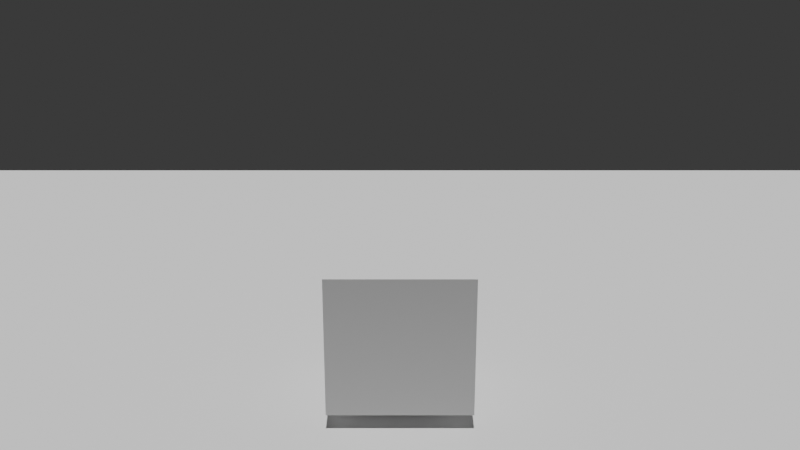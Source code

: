 # Source: prueba.blend  (saved by Blender 5.2.44; exported with 4.5.12 LTS)
import bpy
from mathutils import Matrix  # noqa: F401  (used for matrix-valued properties, if any)

bpy.ops.wm.read_factory_settings(use_empty=True)
scene = bpy.context.scene
scene.name = 'Scene'

# ---- world
world_world = bpy.data.worlds.new('World'); scene.world = world_world
world_world.use_nodes = True; world_world.node_tree.nodes.clear()
_N = world_world.node_tree.nodes; _L = world_world.node_tree.links
n0 = _N.new('ShaderNodeBackground'); n0.name = 'Background'; n0.location = (-200, 100)
n0.inputs[0].default_value = (0.05, 0.05, 0.05, 1.0)
n1 = _N.new('ShaderNodeOutputWorld'); n1.name = 'World Output'; n1.location = (200, 100)
_L.new(n0.outputs[0], n1.inputs[0])
n1.is_active_output = True
world_world.color = (0.03, 0.03, 0.04)

# ---- cameras
cam_camera = bpy.data.cameras.new('Camera')

# ---- lights
light_sun = bpy.data.lights.new('Sun', 'SUN')
light_sun.energy = 3.0

# ---- meshes
me_plane = bpy.data.meshes.new('Plane')
me_plane.from_pydata([(-5.0, -5.0, 0.0), (5.0, -5.0, 0.0), (-5.0, 5.0, 0.0), (5.0, 5.0, 0.0)], [], [(0, 1, 3, 2)])
_uv = me_plane.uv_layers.new(name='UVMap')
_uv.uv.foreach_set('vector', [0.0, 0.0, 1.0, 0.0, 1.0, 1.0, 0.0, 1.0])
me_plane.update()
me_cube = bpy.data.meshes.new('Cube')
me_cube.from_pydata([(-0.5, -0.5, -0.5), (-0.5, -0.5, 0.5), (-0.5, 0.5, -0.5), (-0.5, 0.5, 0.5), (0.5, -0.5, -0.5), (0.5, -0.5, 0.5), (0.5, 0.5, -0.5), (0.5, 0.5, 0.5)], [], [(0, 1, 3, 2), (2, 3, 7, 6), (6, 7, 5, 4), (4, 5, 1, 0), (2, 6, 4, 0), (7, 3, 1, 5)])
_uv = me_cube.uv_layers.new(name='UVMap')
_uv.uv.foreach_set('vector', [0.375, 0.0, 0.625, 0.0, 0.625, 0.25, 0.375, 0.25, 0.375, 0.25, 0.625, 0.25, 0.625, 0.5, 0.375, 0.5, 0.375, 0.5, 0.625, 0.5, 0.625, 0.75, 0.375, 0.75, 0.375, 0.75, 0.625, 0.75, 0.625, 1.0, 0.375, 1.0, 0.125, 0.5, 0.375, 0.5, 0.375, 0.75, 0.125, 0.75, 0.625, 0.5, 0.875, 0.5, 0.875, 0.75, 0.625, 0.75])
me_cube.update()

# ---- objects
ob_plano = bpy.data.objects.new('plano', me_plane)
ob_luz_principal = bpy.data.objects.new('luz_principal', light_sun)
ob_modelo_placeholder = bpy.data.objects.new('modelo_placeholder', me_cube)
ob_camara_default = bpy.data.objects.new('camara_default', cam_camera)

# ---- transforms, parenting, visibility, modifiers, constraints
ob_plano.location = (0.0, 0.0, 0.0)
ob_luz_principal.location = (4.0, 4.0, 8.0)
ob_modelo_placeholder.location = (0.0, 0.0, 0.6)
ob_camara_default.location = (0.0, -7.0, 4.0)
ob_camara_default.rotation_euler = (1.2, 0.0, 0.0)

# ---- collection membership
scene.collection.objects.link(ob_plano)
scene.collection.objects.link(ob_luz_principal)
scene.collection.objects.link(ob_modelo_placeholder)
scene.collection.objects.link(ob_camara_default)

# ---- scene / render settings (as saved in the file)
scene.camera = ob_camara_default
scene.frame_start = 1; scene.frame_end = 250; scene.frame_set(1)
scene.render.engine = 'BLENDER_EEVEE_NEXT'
scene.render.resolution_x = 1280
scene.render.resolution_y = 720
scene.render.bake_bias = 0.0
scene.render.bake_samples = 0
scene.render.compositor_device = 'GPU'
scene.eevee.use_volume_custom_range = False
scene.eevee.fast_gi_thickness_near = 0.1
scene.eevee.fast_gi_thickness_far = 0.0
scene.eevee.ray_tracing_options.screen_trace_thickness = 0.1
bpy.context.view_layer.update()
